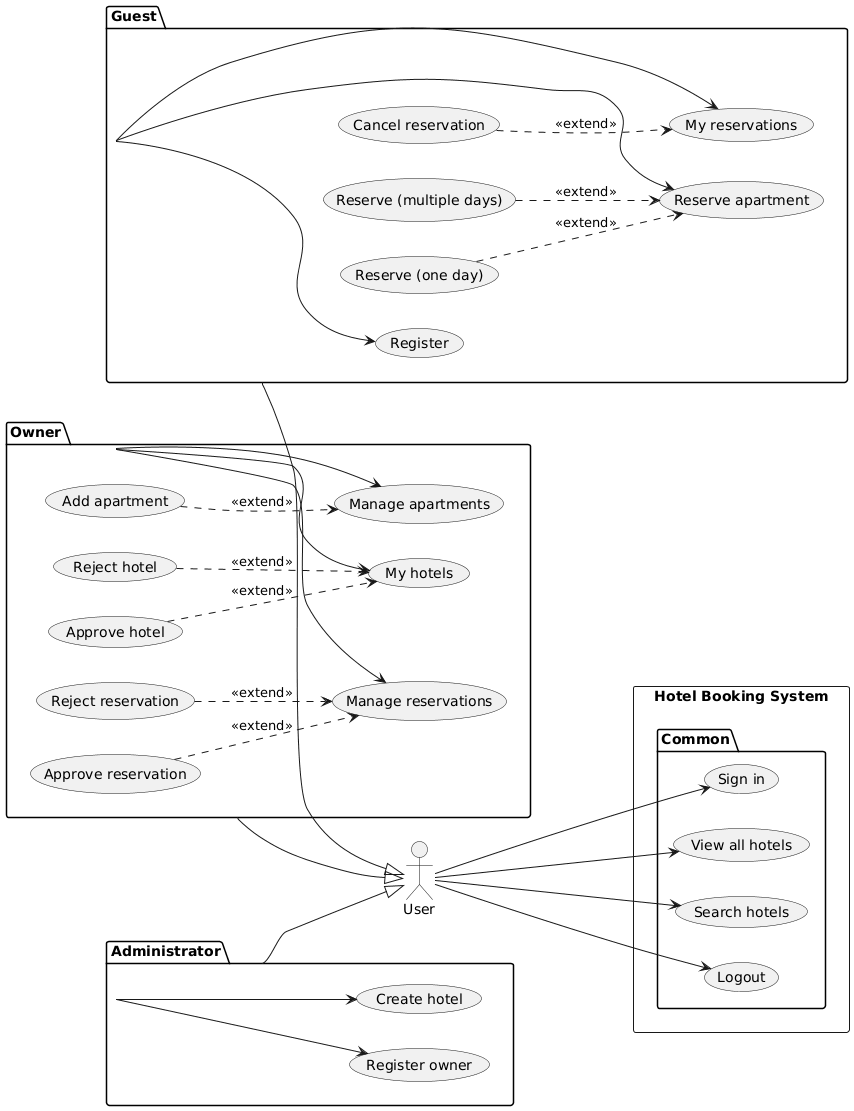

The diagram above was rendered by PlantUML. Its source (embedded in the PNG):
@startuml
left to right direction

actor "User" as User
actor Guest
actor Owner
actor Administrator as Admin

Guest --|> User
Owner --|> User
Admin --|> User

rectangle "Hotel Booking System" {

  package "Common" {
    usecase UC_SignIn       as "Sign in"
    usecase UC_ViewHotels   as "View all hotels"
    usecase UC_SearchHotels as "Search hotels"
    usecase UC_Logout       as "Logout"
  }

  package "Guest" {
    usecase UC_Register     as "Register"
    usecase UC_ReserveApt   as "Reserve apartment"
    usecase UC_ReserveOne   as "Reserve (one day)"
    usecase UC_ReserveMulti as "Reserve (multiple days)"
    usecase UC_GuestMyRes   as "My reservations"
    usecase UC_CancelRes    as "Cancel reservation"
  }

  package "Owner" {
    usecase UC_OwnerManageRes    as "Manage reservations"
    usecase UC_OwnerApproveRes   as "Approve reservation"
    usecase UC_OwnerRejectRes    as "Reject reservation"

    usecase UC_OwnerMyHotels     as "My hotels"
    usecase UC_OwnerApproveHotel as "Approve hotel"
    usecase UC_OwnerRejectHotel  as "Reject hotel"

    usecase UC_OwnerManageApts   as "Manage apartments"
    usecase UC_AddApartment      as "Add apartment"
  }

  package "Admin" {
    usecase UC_AdminRegisterOwner as "Register owner"
    usecase UC_AdminCreateHotel   as "Create hotel"
  }
}

' ---- zajedničke akcije posle logovanja ----
User --> UC_SignIn
User --> UC_ViewHotels
User --> UC_SearchHotels
User --> UC_Logout

' ---- Guest ----
Guest --> UC_Register
Guest --> UC_ReserveApt
Guest --> UC_GuestMyRes

' pod-varijante rezervacije
UC_ReserveOne   ..> UC_ReserveApt : <<extend>>
UC_ReserveMulti ..> UC_ReserveApt : <<extend>>

' Cancel dugme u ekranu My reservations
UC_CancelRes ..> UC_GuestMyRes : <<extend>>

' ---- Owner ----
Owner --> UC_OwnerManageRes
Owner --> UC_OwnerMyHotels
Owner --> UC_OwnerManageApts

' Approve/Reject rezervacija iz Manage reservations
UC_OwnerApproveRes ..> UC_OwnerManageRes : <<extend>>
UC_OwnerRejectRes  ..> UC_OwnerManageRes : <<extend>>

' Approve/Reject hotela iz My hotels
UC_OwnerApproveHotel ..> UC_OwnerMyHotels : <<extend>>
UC_OwnerRejectHotel  ..> UC_OwnerMyHotels : <<extend>>

' Add apartment dugme iz Manage apartments
UC_AddApartment ..> UC_OwnerManageApts : <<extend>>

' ---- Admin ----
Admin --> UC_AdminRegisterOwner
Admin --> UC_AdminCreateHotel
@enduml